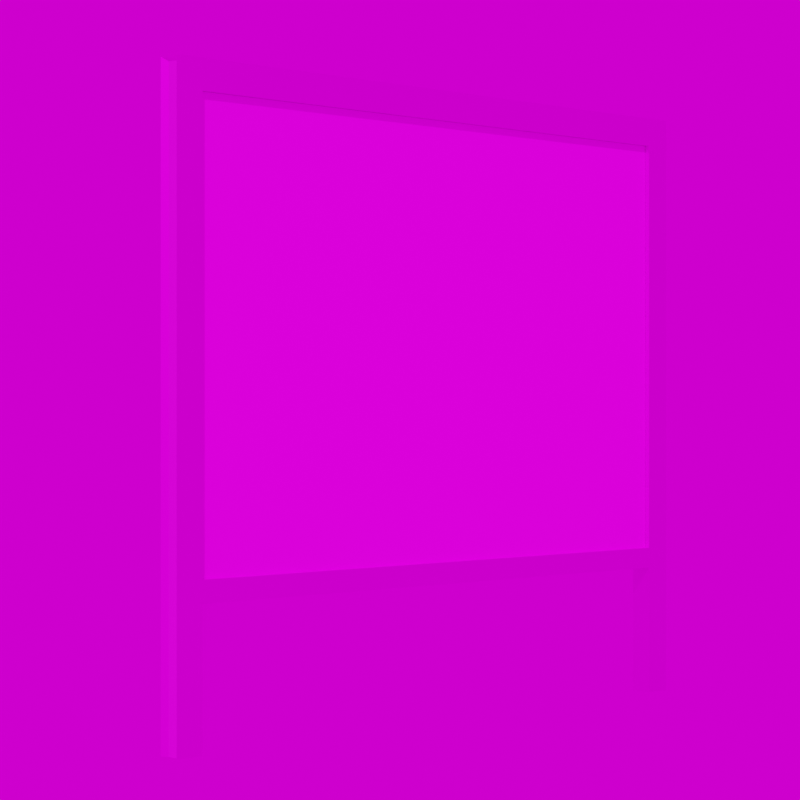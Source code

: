 # Source: Grossflaeche_Strasse.blend  (saved by Blender 3.3.6; exported with 4.5.12 LTS)
import bpy
from mathutils import Matrix  # noqa: F401  (used for matrix-valued properties, if any)

bpy.ops.wm.read_factory_settings(use_empty=True)
scene = bpy.context.scene
scene.name = 'Scene'

# ---- images (referenced by path relative to the original .blend; pixels are not part of the script)
import os
ASSET_DIR = os.environ.get("B2B_ASSET_DIR", "")  # directory of the original .blend (textures are referenced by path, not embedded)
HERE = os.path.dirname(os.path.abspath(__file__))  # packed textures are extracted next to this script under _unpacked/

def load_image(name, relpath, width, height, colorspace="sRGB"):
    """Load a texture the original file referenced (path relative to the .blend, or extracted next to this script)."""
    p = next((c for c in (os.path.join(HERE, relpath), os.path.join(ASSET_DIR, relpath)) if relpath and os.path.exists(c)), "")
    if p:
        img = bpy.data.images.load(p, check_existing=True)
        img.name = name
    else:  # same state as the original file: an image datablock whose file is absent (Cycles renders it pink)
        img = bpy.data.images.new(name, width, height)
        img.source = "FILE"
        img.filepath = "//" + (relpath or name)
    img.colorspace_settings.name = colorspace
    return img
img_ral_1001_beige_jpg = load_image('RAL_1001_Beige.jpg', 'RAL_1001_Beige.jpg', 1024, 1024, 'sRGB')
img_urlaub_buchen_jpg_001 = load_image('Urlaub_buchen.jpg.001', 'Urlaub_buchen.jpg', 1024, 1024, 'sRGB')
img_rahmen_jpg_001 = load_image('Rahmen.jpg.001', 'Rahmen.jpg', 1024, 1024, 'sRGB')
img_ral_9005_tiefschwarz_jpg_001 = load_image('RAL_9005_Tiefschwarz.jpg.001', 'RAL_9005_Tiefschwarz.jpg', 1024, 1024, 'sRGB')
img_stroeer_jpg = load_image('Stroeer.jpg', 'Stroeer.jpg', 1024, 1024, 'sRGB')
img_kloofendal_48d_partly_cloudy_puresky_8k_hdr = load_image('kloofendal_48d_partly_cloudy_puresky_8k.hdr', 'kloofendal_48d_partly_cloudy_puresky_8k.hdr', 1024, 1024, 'Linear Rec.709')

# ---- materials (node trees are filled in below, after node groups)
mat_beige = bpy.data.materials.new('beige')
mat_werbeplakat = bpy.data.materials.new('Werbeplakat')
mat_rahmen = bpy.data.materials.new('Rahmen')
mat_rahmen.alpha_threshold = 0.0
mat_rahmen.roughness = 0.5
mat_rahmen.line_color = (0.0, 0.0, 0.0, 1.0)
mat_tiefschwarz = bpy.data.materials.new('Tiefschwarz')
mat_stroeer = bpy.data.materials.new('Stroeer')
mat_stroeer.use_backface_culling = True

# ---- node groups
ng_auto_smooth = bpy.data.node_groups.new('Auto Smooth', 'GeometryNodeTree')
_s = ng_auto_smooth.interface.new_socket(name='Geometry', in_out='OUTPUT', socket_type='NodeSocketGeometry')
_s = ng_auto_smooth.interface.new_socket(name='Geometry', in_out='INPUT', socket_type='NodeSocketGeometry')
_s = ng_auto_smooth.interface.new_socket(name='Angle', in_out='INPUT', socket_type='NodeSocketFloat')
_s.subtype = 'ANGLE'
_s.min_value = 0.0
_s.max_value = 3.142
ng_auto_smooth.is_modifier = True
_N = ng_auto_smooth.nodes; _L = ng_auto_smooth.links
n0 = _N.new('NodeGroupOutput'); n0.name = 'Group Output'; n0.location = (480, -100)
n1 = _N.new('NodeGroupInput'); n1.name = 'Group Input'; n1.location = (-420, -300)
n2 = _N.new('NodeGroupInput'); n2.name = 'Group Input.001'; n2.location = (-60, -100)
n3 = _N.new('GeometryNodeSetShadeSmooth'); n3.name = 'Set Shade Smooth'; n3.location = (120, -100)
n3.domain = 'EDGE'
n4 = _N.new('GeometryNodeSetShadeSmooth'); n4.name = 'Set Shade Smooth.001'; n4.location = (300, -100)
n5 = _N.new('GeometryNodeInputMeshEdgeAngle'); n5.name = 'Edge Angle'; n5.location = (-420, -220)
n6 = _N.new('GeometryNodeInputEdgeSmooth'); n6.name = 'Is Edge Smooth'; n6.location = (-60, -160)
n7 = _N.new('GeometryNodeInputShadeSmooth'); n7.name = 'Is Face Smooth'; n7.location = (-240, -340)
n8 = _N.new('FunctionNodeBooleanMath'); n8.name = 'Boolean Math'; n8.location = (-60, -220)
n9 = _N.new('FunctionNodeCompare'); n9.name = 'Compare'; n9.location = (-240, -180)
n9.operation = 'LESS_EQUAL'
_L.new(n5.outputs[0], n9.inputs[0])
_L.new(n4.outputs[0], n0.inputs[0])
_L.new(n1.outputs[1], n9.inputs[1])
_L.new(n9.outputs[0], n8.inputs[0])
_L.new(n7.outputs[0], n8.inputs[1])
_L.new(n2.outputs[0], n3.inputs[0])
_L.new(n6.outputs[0], n3.inputs[1])
_L.new(n3.outputs[0], n4.inputs[0])
_L.new(n8.outputs[0], n3.inputs[2])
n0.is_active_output = True

# ---- material node trees
mat_beige.use_nodes = True; mat_beige.node_tree.nodes.clear()
_N = mat_beige.node_tree.nodes; _L = mat_beige.node_tree.links
n0 = _N.new('ShaderNodeBsdfPrincipled'); n0.name = 'Principled BSDF'; n0.location = (10, 300)
n0.distribution = 'GGX'
n0.subsurface_method = 'RANDOM_WALK_SKIN'
n0.inputs[3].default_value = 1.45
n0.inputs[13].default_value = 0.2
n0.inputs[27].default_value = (0.0, 0.0, 0.0, 1.0)
n0.inputs[28].default_value = 1.0
n1 = _N.new('ShaderNodeOutputMaterial'); n1.name = 'Material Output'; n1.location = (300, 300)
n2 = _N.new('ShaderNodeTexImage'); n2.name = 'Image Texture'; n2.location = (-280, 280)
n2.image = img_ral_1001_beige_jpg
_L.new(n0.outputs[0], n1.inputs[0])
_L.new(n2.outputs[0], n0.inputs[0])
n1.is_active_output = True
mat_werbeplakat.use_nodes = True; mat_werbeplakat.node_tree.nodes.clear()
_N = mat_werbeplakat.node_tree.nodes; _L = mat_werbeplakat.node_tree.links
n0 = _N.new('ShaderNodeBsdfPrincipled'); n0.name = 'Principled BSDF'; n0.location = (10, 300)
n0.distribution = 'GGX'
n0.subsurface_method = 'RANDOM_WALK_SKIN'
n0.inputs[3].default_value = 1.45
n0.inputs[13].default_value = 0.1
n0.inputs[27].default_value = (0.0, 0.0, 0.0, 1.0)
n0.inputs[28].default_value = 1.0
n1 = _N.new('ShaderNodeOutputMaterial'); n1.name = 'Material Output'; n1.location = (300, 300)
n2 = _N.new('ShaderNodeTexImage'); n2.name = 'Image Texture'; n2.location = (-280, 280)
n2.image = img_urlaub_buchen_jpg_001
_L.new(n0.outputs[0], n1.inputs[0])
_L.new(n2.outputs[0], n0.inputs[0])
n1.is_active_output = True
mat_rahmen.use_nodes = True; mat_rahmen.node_tree.nodes.clear()
_N = mat_rahmen.node_tree.nodes; _L = mat_rahmen.node_tree.links
n0 = _N.new('ShaderNodeOutputMaterial'); n0.name = 'Material Output'; n0.location = (300, 300)
n1 = _N.new('ShaderNodeBsdfPrincipled'); n1.name = 'Principled BSDF'; n1.location = (10, 300)
n1.distribution = 'GGX'
n1.subsurface_method = 'RANDOM_WALK_SKIN'
n1.inputs[1].default_value = 0.99
n1.inputs[3].default_value = 1.45
n1.inputs[13].default_value = 0.99
n1.inputs[27].default_value = (0.0, 0.0, 0.0, 1.0)
n1.inputs[28].default_value = 1.0
n2 = _N.new('ShaderNodeTexImage'); n2.name = 'Image Texture'; n2.location = (-280, 280)
n2.image = img_rahmen_jpg_001
_L.new(n1.outputs[0], n0.inputs[0])
_L.new(n2.outputs[0], n1.inputs[0])
n0.is_active_output = True
mat_tiefschwarz.use_nodes = True; mat_tiefschwarz.node_tree.nodes.clear()
_N = mat_tiefschwarz.node_tree.nodes; _L = mat_tiefschwarz.node_tree.links
n0 = _N.new('ShaderNodeBsdfPrincipled'); n0.name = 'Principled BSDF'; n0.location = (10, 300)
n0.distribution = 'GGX'
n0.subsurface_method = 'RANDOM_WALK_SKIN'
n0.inputs[1].default_value = 0.5
n0.inputs[3].default_value = 1.45
n0.inputs[27].default_value = (0.0, 0.0, 0.0, 1.0)
n0.inputs[28].default_value = 1.0
n1 = _N.new('ShaderNodeOutputMaterial'); n1.name = 'Material Output'; n1.location = (300, 300)
n2 = _N.new('ShaderNodeTexImage'); n2.name = 'Image Texture'; n2.location = (-280, 280)
n2.image = img_ral_9005_tiefschwarz_jpg_001
_L.new(n0.outputs[0], n1.inputs[0])
_L.new(n2.outputs[0], n0.inputs[0])
n1.is_active_output = True
mat_stroeer.use_nodes = True; mat_stroeer.node_tree.nodes.clear()
_N = mat_stroeer.node_tree.nodes; _L = mat_stroeer.node_tree.links
n0 = _N.new('ShaderNodeBsdfPrincipled'); n0.name = 'Principled BSDF'; n0.location = (10, 300)
n0.distribution = 'GGX'
n0.subsurface_method = 'RANDOM_WALK_SKIN'
n0.inputs[1].default_value = 0.99
n0.inputs[3].default_value = 1.45
n0.inputs[13].default_value = 0.99
n0.inputs[27].default_value = (0.0, 0.0, 0.0, 1.0)
n0.inputs[28].default_value = 1.0
n1 = _N.new('ShaderNodeOutputMaterial'); n1.name = 'Material Output'; n1.location = (300, 300)
n2 = _N.new('ShaderNodeTexImage'); n2.name = 'Image Texture'; n2.location = (-280, 280)
n2.image = img_stroeer_jpg
_L.new(n0.outputs[0], n1.inputs[0])
_L.new(n2.outputs[0], n0.inputs[0])
n1.is_active_output = True

# ---- world
world_world = bpy.data.worlds.new('World'); scene.world = world_world
world_world.use_nodes = True; world_world.node_tree.nodes.clear()
_N = world_world.node_tree.nodes; _L = world_world.node_tree.links
n0 = _N.new('ShaderNodeOutputWorld'); n0.name = 'World Output'; n0.location = (300, 300)
n1 = _N.new('ShaderNodeBackground'); n1.name = 'Background'; n1.location = (10, 300)
n2 = _N.new('ShaderNodeTexEnvironment'); n2.name = 'Environment Texture'; n2.location = (-280, 280)
n2.image = img_kloofendal_48d_partly_cloudy_puresky_8k_hdr
_L.new(n1.outputs[0], n0.inputs[0])
_L.new(n2.outputs[0], n1.inputs[0])
n0.is_active_output = True
world_world.color = (0.05088, 0.05088, 0.05088)
world_world.use_sun_shadow = False
world_world.sun_shadow_jitter_overblur = 0.0

# ---- cameras
cam_camera = bpy.data.cameras.new('Camera')
cam_camera.lens = 100.0

# ---- meshes
me_plane_001 = bpy.data.meshes.new('Plane.001')
me_plane_001.from_pydata([(-1.0, -1.0, 0.0), (1.0, -1.0, 0.0), (-1.0, 1.0, 0.0), (1.0, 1.0, 0.0)], [], [(0, 2, 3, 1)])
_uv = me_plane_001.uv_layers.new(name='UVMap')
_uv.uv.foreach_set('vector', [0.0, 1.0, 1.0, 1.0, 1.0, 0.0, 0.0, 0.0])
me_plane_001.materials.append(mat_beige)
me_plane_001.update()
me_plane = bpy.data.meshes.new('Plane')
me_plane.from_pydata([(-1.0, -1.0, 0.0), (1.0, -1.0, 0.0), (-1.0, 1.0, 0.0), (1.0, 1.0, 0.0)], [], [(0, 1, 3, 2)])
_uv = me_plane.uv_layers.new(name='UVMap')
_uv.uv.foreach_set('vector', [0.007511, 0.9984, 0.007511, 0.008833, 0.9991, 0.007195, 0.9991, 0.9967])
me_plane.materials.append(mat_werbeplakat)
me_plane.update()
me_beziercurve = bpy.data.meshes.new('BezierCurve')
me_beziercurve.from_pydata([(-0.05988, -1.959, -2.158), (-0.02694, -1.934, -2.158), (0.03804, -1.934, -2.158), (0.07098, -1.959, -2.158), (0.07098, -1.79, -2.158), (-0.05988, -1.79, -2.158), (-0.05988, 1.959, -2.158), (-0.02694, 1.934, -2.158), (0.03804, 1.934, -2.158), (0.07098, 1.959, -2.158), (0.07098, 1.79, -2.158), (-0.05988, 1.79, -2.158), (-0.05988, 1.959, 1.436), (-0.02694, 1.934, 1.41), (0.03804, 1.934, 1.41), (0.07098, 1.959, 1.436), (0.07098, 1.79, 1.267), (-0.05988, 1.79, 1.267), (-0.05988, -1.959, 1.436), (-0.02694, -1.934, 1.41), (0.03804, -1.934, 1.41), (0.07098, -1.959, 1.436), (0.07098, -1.79, 1.267), (-0.05988, -1.79, 1.267), (-0.05988, -1.79, -1.376), (-0.02694, -1.79, -1.34), (0.03804, -1.79, -1.34), (0.07098, -1.79, -1.376), (0.07098, -1.79, -1.252), (-0.05988, -1.79, -1.252), (-0.05988, 1.79, -1.376), (-0.02694, 1.79, -1.34), (0.03804, 1.79, -1.34), (0.07098, 1.79, -1.376), (0.07098, 1.79, -1.252), (-0.05988, 1.79, -1.252), (0.07098, -1.765, 1.267), (0.07098, -1.765, 1.436), (0.07098, -1.164, 1.436), (0.07098, -1.165, 1.267)], [], [(6, 11, 17, 12), (7, 6, 12, 13), (8, 7, 13, 14), (9, 8, 14, 15), (10, 9, 15, 16), (11, 10, 16, 17), (12, 17, 23, 18), (13, 12, 18, 19), (14, 13, 19, 20), (15, 14, 20, 21, 37, 38), (16, 15, 38, 39), (17, 16, 39, 36, 22, 23), (18, 23, 5, 0), (19, 18, 0, 1), (20, 19, 1, 2), (21, 20, 2, 3), (22, 21, 3, 4), (23, 22, 4, 5), (24, 29, 35, 30), (25, 24, 30, 31), (26, 25, 31, 32), (27, 26, 32, 33), (28, 27, 33, 34), (29, 28, 34, 35), (36, 37, 21, 22), (39, 38, 37, 36)])
me_beziercurve.polygons.foreach_set('use_smooth', [True] * 26)
me_beziercurve.polygons.foreach_set('material_index', [0, 0, 1, 0, 0, 0, 0, 0, 1, 0, 0, 0, 0, 0, 1, 0, 0, 0, 0, 0, 1, 0, 0, 0, 0, 2])
_uv = me_beziercurve.uv_layers.new(name='UVMap')
_uv.uv.foreach_set('vector', [0.995, 0.04803, 0.0009909, 0.04803, 0.0009909, 0.9084, 0.995, 0.9509, 0.8472, 0.04803, 0.995, 0.04803, 0.995, 0.9509, 0.8472, 0.9446, 0.3774, 0.0, 0.382, 0.0, 0.382, 0.9229, 0.3774, 0.9229, 0.995, 0.04803, 0.8472, 0.04803, 0.8472, 0.9446, 0.995, 0.9509, 0.0009909, 0.04803, 0.995, 0.04803, 0.995, 0.9509, 0.0009909, 0.9084, 0.0009909, 0.04803, 0.0009909, 0.04803, 0.0009909, 0.9084, 0.0009909, 0.9084, 0.9969, 0.007229, 0.005831, 0.04956, 0.005831, 0.9461, 0.9969, 0.9884, 0.8496, 0.01352, 0.9969, 0.007229, 0.9969, 0.9884, 0.8496, 0.9821, 0.3636, 0.0, 0.3682, 0.0, 0.3682, 1.0, 0.3636, 1.0, 0.5726, 0.4999, 0.5717, 0.4999, 0.4283, 0.4999, 0.4274, 0.4999, 0.4345, 0.4999, 0.4569, 0.4999, 0.005831, 0.04956, 0.9969, 0.007229, 0.9969, 0.7893, 0.005831, 0.7895, 0.5664, 0.4997, 0.5664, 0.4997, 0.4568, 0.4997, 0.4345, 0.4997, 0.4336, 0.4997, 0.4336, 0.4997, 0.9967, 0.9509, 0.00271, 0.9085, 0.00271, 0.04807, 0.9967, 0.04807, 0.8489, 0.9446, 0.9967, 0.9509, 0.9967, 0.04807, 0.8489, 0.04807, 0.3774, 0.9229, 0.3728, 0.9229, 0.3728, 0.0, 0.3774, 0.0, 0.9967, 0.9509, 0.8489, 0.9446, 0.8489, 0.04807, 0.9967, 0.04807, 0.00271, 0.9085, 0.9967, 0.9509, 0.9967, 0.04807, 0.00271, 0.04807, 0.00271, 0.9085, 0.00271, 0.9085, 0.00271, 0.04807, 0.00271, 0.04807, 0.6307, 0.6273, 0.8434, 0.6273, 0.8434, 0.3639, 0.6307, 0.3639, 0.6919, 0.6273, 0.6307, 0.6273, 0.6307, 0.3639, 0.6919, 0.3639, 0.3728, 0.9256, 0.3682, 0.9256, 0.3682, 0.0, 0.3728, 0.0, 0.6307, 0.6273, 0.6919, 0.6273, 0.6919, 0.3639, 0.6307, 0.3639, 0.8434, 0.6273, 0.6307, 0.6273, 0.6307, 0.3639, 0.8434, 0.3639, 0.8434, 0.6273, 0.8434, 0.6273, 0.8434, 0.3639, 0.8434, 0.3639, 0.005831, 0.94, 0.9969, 0.94, 0.9969, 0.9884, 0.005831, 0.9461, 0.9685, 0.016, 0.9701, 0.9857, 0.02844, 0.9857, 0.02844, 0.016])
me_beziercurve.materials.append(mat_rahmen)
me_beziercurve.materials.append(mat_tiefschwarz)
me_beziercurve.materials.append(mat_stroeer)
me_beziercurve.update()

# ---- objects
ob_camera = bpy.data.objects.new('Camera', cam_camera)
ob_werbeplakat_rueckseite = bpy.data.objects.new('Werbeplakat Rueckseite', me_plane_001)
ob_werbeplakat = bpy.data.objects.new('Werbeplakat', me_plane)
ob_rahmen_001 = bpy.data.objects.new('Rahmen.001', me_beziercurve)

# ---- transforms, parenting, visibility, modifiers, constraints
ob_camera.location = (9.0, -9.0, 1.8)
ob_camera.rotation_euler = (1.571, 0.0, 0.8029)
ob_werbeplakat_rueckseite.location = (-0.02831, 0.0, 2.129)
ob_werbeplakat_rueckseite.rotation_euler = (0.0, 1.571, 0.0)
ob_werbeplakat_rueckseite.scale = (1.266, 1.789, 1.0)
ob_werbeplakat.location = (0.03941, 0.0, 2.129)
ob_werbeplakat.rotation_euler = (0.0, 1.571, 0.0)
ob_werbeplakat.scale = (1.266, 1.789, 1.0)
ob_rahmen_001.location = (0.0, 0.0, 2.129)
_m = ob_rahmen_001.modifiers.new('Auto Smooth', 'NODES')
_m.node_group = ng_auto_smooth
_gi = [s.identifier for s in ng_auto_smooth.interface.items_tree if s.item_type == 'SOCKET' and s.in_out == 'INPUT']
_m[_gi[1]] = 0.5236  # Angle

# ---- collection membership
scene.collection.objects.link(ob_camera)
scene.collection.objects.link(ob_werbeplakat_rueckseite)
scene.collection.objects.link(ob_werbeplakat)
scene.collection.objects.link(ob_rahmen_001)

# ---- scene / render settings (as saved in the file)
scene.camera = ob_camera
scene.frame_start = 1; scene.frame_end = 250; scene.frame_set(1)
scene.render.engine = 'CYCLES'
scene.render.resolution_x = 500
scene.render.resolution_y = 500
scene.cycles.sampling_pattern = 'TABULATED_SOBOL'
scene.cycles.use_light_tree = False
scene.view_settings.view_transform = 'Filmic'
bpy.context.view_layer.update()

# ---- added for rendering (the .blend has no usable light): sun
light_auto_sun = bpy.data.lights.new('AutoSun', 'SUN')
light_auto_sun.energy = 3.0
light_auto_sun.angle = 0.0523599
ob_auto_sun = bpy.data.objects.new('AutoSun', light_auto_sun)
scene.collection.objects.link(ob_auto_sun)
ob_auto_sun.rotation_euler = (0.872665, 0.174533, 0.523599)
bpy.context.view_layer.update()
